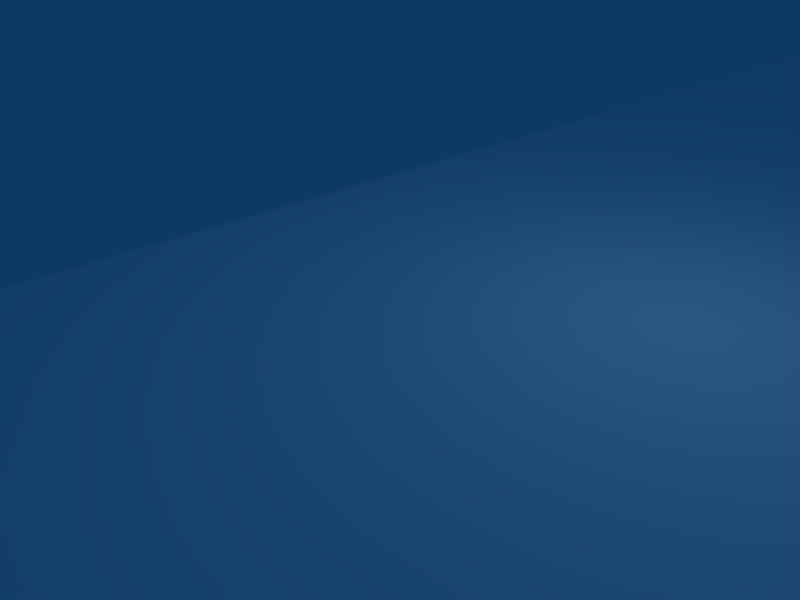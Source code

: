# Source: HarborTypeA.blend  (saved by Blender 2.49.2; exported with 4.5.12 LTS)
import bpy
from mathutils import Matrix  # noqa: F401  (used for matrix-valued properties, if any)

bpy.ops.wm.read_factory_settings(use_empty=True)
scene = bpy.context.scene
scene.name = 'Scene'

# ---- collections
col_collection_1 = bpy.data.collections.new('Collection 1'); scene.collection.children.link(col_collection_1)

# ---- materials (node trees are filled in below, after node groups)
mat_material = bpy.data.materials.new('Material')
mat_material.alpha_threshold = 0.0
mat_material.roughness = 0.5
mat_material.line_color = (0.0, 0.0, 0.0, 1.0)
mat_0 = bpy.data.materials.new('0')
mat_0.alpha_threshold = 0.0
mat_0.diffuse_color = (1.0, 1.0, 1.0, 1.0)
mat_0.roughness = 0.5
mat_0.line_color = (0.0, 0.0, 0.0, 1.0)

# ---- material node trees

# ---- world
world_world = bpy.data.worlds.new('World'); scene.world = world_world
world_world.color = (0.05656, 0.2208, 0.4)
world_world.use_sun_shadow = False
world_world.sun_shadow_jitter_overblur = 0.0
world_world.cycles.sampling_method = 'MANUAL'
world_world.cycles.sample_map_resolution = 256

# ---- cameras
cam_camera = bpy.data.cameras.new('Camera')
cam_camera.passepartout_alpha = 0.2
cam_camera.clip_end = 100.0
cam_camera.lens = 35.0
cam_camera.ortho_scale = 7.314
cam_camera.show_passepartout = False
cam_camera.show_safe_areas = True
cam_camera.dof.focus_distance = 0.0
cam_camera.dof.aperture_fstop = 128.0

# ---- lights
light_spot = bpy.data.lights.new('Spot', 'POINT')
light_spot.transmission_factor = 0.0
light_spot.cutoff_distance = 30.0
light_spot.energy = 100.0
light_spot.shadow_buffer_clip_start = 1.001
light_spot.shadow_soft_size = 1.0
light_spot.shadow_maximum_resolution = 0.006
light_spot.use_absolute_resolution = True
light_spot.cycles.use_multiple_importance_sampling = False

# ---- meshes
me_muelle01__001 = bpy.data.meshes.new('"muelle01".001')
me_muelle01__001.from_pydata([(13.97, 30.8, 0.006227), (25.15, 30.8, 0.006227), (13.97, 30.8, 0.6292), (25.15, 30.8, 0.629), (25.15, 8.4, 0.6299), (13.97, 8.4, 0.6299), (13.97, 8.4, 0.0), (25.15, 8.4, 0.0), (-110.7, 34.05, -25.47), (-105.1, 34.05, -25.47), (-110.7, 39.65, -25.47), (-105.1, 39.65, -25.47), (-110.7, 34.05, 0.01245), (-105.1, 34.05, 0.01245), (-110.7, 39.65, 0.01245), (-105.1, 39.65, 0.01245), (-64.27, -8.4, 5.96e-08), (-13.98, -8.4, 5.96e-08), (64.27, -8.4, 5.96e-08), (-64.27, 8.4, 5.96e-08), (-13.98, 8.4, 5.96e-08), (64.27, 8.4, 5.96e-08), (-64.27, -8.4, 0.6299), (-13.98, -8.4, 0.6299), (64.27, -8.4, 0.6299), (-64.27, 8.4, 0.6299), (-13.98, 8.4, 0.6299), (64.27, 8.4, 0.6299), (-64.27, -25.1, 5.96e-08), (-13.98, -25.1, 5.96e-08), (-13.98, -25.1, 0.6299), (-64.27, -25.1, 0.6299), (-62.02, 1.089, 5.96e-08), (-56.43, 1.089, 3.576e-07), (-56.43, 6.689, 3.576e-07), (-62.02, 6.689, 3.576e-07), (-62.02, 1.089, -25.47), (-56.43, 1.089, -25.47), (-62.02, 6.689, -25.47), (-56.43, 6.689, -25.47), (-36.38, 1.089, 1.788e-07), (-30.79, 1.089, 4.172e-07), (-30.79, 6.689, 4.172e-07), (-36.38, 6.689, 4.172e-07), (-36.38, 1.089, -25.47), (-30.79, 1.089, -25.47), (-36.38, 6.689, -25.47), (-30.79, 6.689, -25.47), (-7.004, 1.089, 5.96e-08), (-1.415, 1.089, 3.576e-07), (-1.415, 6.689, 3.576e-07), (-7.004, 6.689, 3.576e-07), (-7.004, 1.089, -25.47), (-1.415, 1.089, -25.47), (-7.004, 6.689, -25.47), (-1.415, 6.689, -25.47), (36.72, 1.089, 1.788e-07), (42.31, 1.089, 3.576e-07), (42.31, 6.689, 3.576e-07), (36.72, 6.689, 4.172e-07), (36.72, 1.089, -25.47), (42.31, 1.089, -25.47), (36.72, 6.689, -25.47), (42.31, 6.689, -25.47), (56.68, 1.089, 1.788e-07), (62.27, 1.089, 3.576e-07), (62.27, 6.689, 3.576e-07), (56.68, 6.689, 4.172e-07), (56.68, 1.089, -25.47), (62.27, 1.089, -25.47), (56.68, 6.689, -25.47), (62.27, 6.689, -25.47), (73.53, 34.2, -25.47), (79.12, 34.2, -25.47), (73.53, 39.8, -25.47), (79.12, 39.8, -25.47), (73.53, 34.2, 0.01246), (79.12, 34.2, 0.01246), (73.53, 39.8, 0.01246), (79.12, 39.8, 0.01246), (37.39, 34.2, -25.47), (42.98, 34.2, -25.47), (37.39, 39.8, -25.47), (42.98, 39.8, -25.47), (37.39, 34.2, 0.01246), (42.98, 34.2, 0.01246), (37.39, 39.8, 0.01246), (42.98, 39.8, 0.01246), (7.449, 34.2, -25.47), (13.04, 34.2, -25.47), (7.449, 39.8, -25.47), (13.04, 39.8, -25.47), (7.45, 34.2, 0.01246), (13.04, 34.2, 0.01246), (7.45, 39.8, 0.01246), (13.04, 39.8, 0.01246), (-21.29, 34.2, -25.47), (-15.7, 34.2, -25.47), (-21.29, 39.8, -25.47), (-15.7, 39.8, -25.47), (-21.29, 34.2, 0.01246), (-15.7, 34.2, 0.01246), (-21.29, 39.8, 0.01246), (-15.7, 39.8, 0.01246), (-47.01, 34.2, -25.47), (-41.42, 34.2, -25.47), (-47.01, 39.8, -25.47), (-41.42, 39.8, -25.47), (-47.01, 34.2, 0.01246), (-41.42, 34.2, 0.01246), (-47.01, 39.8, 0.01246), (-41.42, 39.8, 0.01246), (-77.12, 34.2, -25.47), (-71.54, 34.2, -25.47), (-77.12, 39.8, -25.47), (-71.54, 39.8, -25.47), (-77.12, 34.2, 0.01246), (-71.54, 34.2, 0.01246), (-77.12, 39.8, 0.01246), (-71.54, 39.8, 0.01246), (-114.6, 30.8, 0.6254), (-92.21, 30.8, 0.6254), (-114.6, 58.8, 0.6254), (-92.21, 58.8, 0.6254), (-114.6, 92.4, 0.6254), (-92.21, 92.4, 0.6254), (-114.6, 30.8, 5.96e-08), (-92.21, 30.8, 0.01246), (-114.6, 58.8, 0.01246), (-92.21, 58.8, 0.01246), (-114.6, 92.4, 0.01246), (-92.21, 92.4, 0.01246), (81.03, 58.8, 0.6254), (81.03, 30.8, 0.6254), (81.03, 30.8, 0.01246), (81.03, 58.8, 0.01246), (-8.383, 58.8, 0.6254), (-8.383, 30.8, 0.6299), (-8.383, 30.8, 0.01246), (-8.383, 58.8, 0.01246), (81.03, 101.4, 0.6254), (81.03, 101.4, 0.01246), (-8.383, 101.4, 0.01246), (-8.383, 101.4, 0.6254), (-110.8, 70.0, -25.47), (-105.2, 70.0, -25.47), (-110.8, 75.6, -25.47), (-105.2, 75.6, -25.47), (-110.8, 70.0, 0.01245), (-105.2, 70.0, 0.01245), (-110.8, 75.6, 0.01245), (-105.2, 75.6, 0.01245)], [], [(1, 4, 7), (1, 3, 4), (5, 0, 6), (2, 0, 5), (3, 2, 5), (5, 4, 3), (1, 7, 6), (6, 0, 1), (8, 10, 11), (9, 8, 11), (12, 13, 15), (15, 14, 12), (8, 9, 13), (12, 8, 13), (9, 11, 15), (15, 13, 9), (11, 10, 14), (14, 15, 11), (10, 8, 12), (12, 14, 10), (22, 23, 26), (26, 25, 22), (28, 29, 30), (30, 31, 28), (17, 18, 24), (24, 23, 17), (18, 21, 27), (27, 24, 18), (20, 19, 25), (25, 26, 20), (19, 16, 22), (22, 25, 19), (16, 17, 29), (28, 16, 29), (17, 23, 30), (30, 29, 17), (23, 22, 31), (31, 30, 23), (22, 16, 28), (28, 31, 22), (36, 38, 39), (39, 37, 36), (37, 33, 32), (32, 36, 37), (38, 35, 34), (34, 39, 38), (37, 39, 34), (34, 33, 37), (38, 36, 32), (32, 35, 38), (16, 32, 33), (17, 16, 33), (19, 20, 34), (34, 35, 19), (44, 46, 47), (47, 45, 44), (45, 41, 40), (40, 44, 45), (46, 43, 42), (42, 47, 46), (45, 47, 42), (42, 41, 45), (46, 44, 40), (40, 43, 46), (32, 16, 19), (19, 35, 32), (40, 33, 34), (34, 43, 40), (17, 33, 40), (40, 41, 17), (20, 17, 41), (41, 42, 20), (43, 34, 20), (20, 42, 43), (52, 54, 55), (55, 53, 52), (53, 49, 48), (48, 52, 53), (54, 51, 50), (50, 55, 54), (53, 55, 50), (50, 49, 53), (54, 52, 48), (48, 51, 54), (17, 48, 49), (49, 18, 17), (60, 62, 63), (63, 61, 60), (61, 57, 56), (56, 60, 61), (62, 59, 58), (58, 63, 62), (61, 63, 58), (58, 57, 61), (62, 60, 56), (56, 59, 62), (48, 17, 20), (20, 51, 48), (56, 49, 50), (50, 59, 56), (18, 49, 56), (56, 57, 18), (59, 50, 21), (21, 58, 59), (68, 70, 71), (71, 69, 68), (69, 65, 64), (64, 68, 69), (70, 67, 66), (66, 71, 70), (69, 71, 66), (66, 65, 69), (70, 68, 64), (64, 67, 70), (64, 57, 58), (58, 67, 64), (18, 57, 64), (64, 65, 18), (21, 18, 65), (65, 66, 21), (67, 58, 21), (21, 66, 67), (7, 4, 27), (27, 21, 7), (7, 21, 50), (6, 7, 50), (6, 50, 51), (20, 6, 51), (6, 20, 26), (26, 5, 6), (5, 26, 23), (4, 5, 23), (4, 23, 24), (27, 4, 24), (72, 74, 75), (75, 73, 72), (72, 73, 77), (77, 76, 72), (73, 75, 79), (79, 77, 73), (75, 74, 78), (78, 79, 75), (74, 72, 76), (76, 78, 74), (80, 82, 83), (83, 81, 80), (80, 81, 85), (85, 84, 80), (81, 83, 87), (87, 85, 81), (83, 82, 86), (86, 87, 83), (82, 80, 84), (84, 86, 82), (88, 90, 91), (91, 89, 88), (88, 89, 93), (93, 92, 88), (89, 91, 95), (95, 93, 89), (91, 90, 94), (94, 95, 91), (90, 88, 92), (92, 94, 90), (96, 98, 99), (99, 97, 96), (96, 97, 101), (101, 100, 96), (97, 99, 103), (103, 101, 97), (99, 98, 102), (102, 103, 99), (98, 96, 100), (100, 102, 98), (104, 106, 107), (107, 105, 104), (104, 105, 109), (109, 108, 104), (105, 107, 111), (111, 109, 105), (107, 106, 110), (110, 111, 107), (106, 104, 108), (108, 110, 106), (112, 114, 115), (115, 113, 112), (112, 113, 117), (117, 116, 112), (113, 115, 119), (119, 117, 113), (115, 114, 118), (118, 119, 115), (114, 112, 116), (116, 118, 114), (123, 122, 120), (120, 121, 123), (125, 124, 122), (122, 123, 125), (129, 127, 126), (126, 128, 129), (131, 129, 128), (128, 130, 131), (127, 121, 120), (120, 126, 127), (135, 132, 133), (133, 134, 135), (131, 125, 123), (123, 129, 131), (130, 124, 125), (125, 131, 130), (128, 122, 124), (124, 130, 128), (126, 120, 122), (122, 128, 126), (136, 123, 121), (121, 137, 136), (137, 121, 127), (127, 138, 137), (139, 129, 123), (123, 136, 139), (133, 3, 1), (1, 134, 133), (142, 143, 140), (140, 141, 142), (141, 140, 132), (132, 135, 141), (142, 141, 135), (135, 139, 142), (143, 142, 139), (139, 136, 143), (140, 143, 136), (136, 132, 140), (3, 133, 132), (3, 132, 136), (2, 3, 136), (137, 2, 136), (2, 137, 138), (138, 0, 2), (95, 94, 139), (139, 86, 84), (85, 87, 76), (87, 86, 139), (76, 87, 139), (78, 76, 139), (79, 78, 139), (79, 139, 135), (77, 79, 135), (77, 135, 134), (76, 77, 134), (76, 134, 1), (85, 76, 1), (84, 85, 1), (139, 84, 1), (95, 139, 1), (93, 95, 1), (92, 93, 1), (1, 0, 92), (92, 0, 138), (92, 138, 139), (92, 139, 94), (129, 118, 116), (127, 129, 116), (127, 116, 117), (117, 119, 108), (127, 117, 108), (127, 108, 109), (109, 111, 100), (127, 109, 100), (138, 127, 100), (138, 100, 101), (139, 138, 101), (139, 101, 103), (129, 139, 103), (129, 103, 102), (129, 102, 100), (129, 100, 111), (129, 111, 110), (129, 110, 108), (129, 108, 119), (118, 129, 119), (144, 146, 147), (145, 144, 147), (148, 149, 151), (151, 150, 148), (144, 145, 149), (148, 144, 149), (145, 147, 151), (151, 149, 145), (147, 146, 150), (150, 151, 147), (146, 144, 148), (148, 150, 146)])
me_muelle01__001.polygons.foreach_set('material_index', [0, 0, 0, 0, 0, 0, 0, 0, 2, 2, 2, 2, 2, 2, 2, 2, 2, 2, 2, 2, 2, 2, 2, 2, 2, 2, 2, 2, 2, 2, 2, 2, 2, 2, 2, 2, 2, 2, 2, 2, 2, 2, 2, 2, 2, 2, 2, 2, 2, 2, 2, 2, 2, 2, 2, 2, 2, 2, 2, 2, 2, 2, 2, 2, 2, 2, 2, 2, 2, 2, 2, 2, 2, 2, 2, 2, 2, 2, 2, 2, 2, 2, 2, 2, 2, 2, 2, 2, 2, 2, 2, 2, 2, 2, 2, 2, 2, 2, 2, 2, 2, 2, 2, 2, 2, 2, 2, 2, 2, 2, 2, 2, 2, 2, 2, 2, 2, 2, 2, 2, 2, 2, 2, 2, 2, 2, 2, 2, 2, 2, 2, 2, 2, 2, 2, 2, 2, 2, 2, 2, 2, 2, 2, 2, 2, 2, 2, 2, 2, 2, 2, 2, 2, 2, 2, 2, 2, 2, 2, 2, 2, 2, 2, 2, 2, 2, 2, 2, 2, 2, 2, 2, 2, 2, 2, 2, 2, 2, 2, 2, 2, 2, 2, 2, 2, 2, 2, 2, 2, 2, 2, 2, 2, 2, 2, 2, 2, 2, 2, 2, 2, 2, 2, 2, 2, 2, 2, 2, 2, 2, 2, 2, 2, 2, 2, 2, 2, 2, 2, 2, 2, 2, 2, 2, 2, 2, 2, 2, 2, 2, 2, 2, 2, 2, 2, 2, 2, 2, 2, 2, 2, 2, 2, 2, 2, 2, 2, 2, 2, 2, 2, 2, 2, 2, 2, 2, 2, 2, 2, 2, 2, 2, 2, 2, 2, 2, 2, 2, 2, 2, 2, 2, 2, 2, 2, 2, 2, 2, 2, 2, 2, 2, 2, 2, 2, 2, 2, 2, 2, 2, 2, 2])
_uv = me_muelle01__001.uv_layers.new(name='UVTex')
_uv.uv.foreach_set('vector', [0.651, 0.344, 0.4639, 0.344, 0.4639, 0.344, 0.651, 0.344, 0.651, 0.344, 0.4639, 0.344, 0.4639, 0.4561, 0.651, 0.4561, 0.4639, 0.4561, 0.651, 0.4561, 0.651, 0.4561, 0.4639, 0.4561, 1.238, 0.2519, 1.238, 1.001, 0.2509, 1.001, 0.2509, 1.001, 0.2509, 0.2519, 1.238, 0.2519, 1.238, 0.2519, 0.2509, 0.2519, 0.2509, 1.001, 0.2509, 1.001, 1.238, 1.001, 1.238, 0.2519, 1.0, 0.0, 1.0, 1.0, 0.0, 1.0, 0.0, 1.0, 0.0, 0.0, 1.0, 0.0, 0.0, 0.0, 1.0, 0.0, 1.0, 1.0, 1.0, 1.0, 0.0, 1.0, 0.0, 0.0, 0.0, 0.0, 1.0, 0.0, 1.0, 1.0, 1.0, 1.0, 0.0, 1.0, 0.0, 0.0, 0.0, 0.0, 1.0, 0.0, 1.0, 1.0, 1.0, 1.0, 0.0, 1.0, 0.0, 0.0, 0.0, 0.0, 1.0, 0.0, 1.0, 1.0, 1.0, 1.0, 0.0, 1.0, 0.0, 0.0, 0.0, 0.0, 1.0, 0.0, 1.0, 1.0, 1.0, 1.0, 0.0, 1.0, 0.0, 0.0, 0.5997, 0.997, 0.5997, 0.4663, 0.01203, 0.4663, 0.01203, 0.4663, 0.01203, 0.997, 0.5997, 0.997, 1.184, 0.997, 1.184, 0.4663, 1.184, 0.4663, 1.912, 0.5667, 1.912, 1.031, 1.912, 1.031, 0.5997, 0.4663, 0.5997, -0.3595, 0.5997, -0.3595, 0.5997, -0.3595, 0.5997, 0.4663, 0.5997, 0.4663, 1.401, -0.1554, 0.8867, -0.1554, 0.8867, -0.1554, 0.8867, -0.1554, 1.401, -0.1554, 1.401, -0.1554, 0.5142, 0.8188, 0.2574, 0.8188, 0.2574, 0.8188, 0.2574, 0.8188, 0.5142, 0.8188, 0.5142, 0.8188, 0.2761, 0.8796, 0.2761, 0.8388, 0.2761, 0.8388, 0.2574, 0.7831, 0.2574, 0.8188, 0.2574, 0.8188, 0.5997, 0.997, 0.5997, 0.4663, 1.184, 0.4663, 1.184, 0.4663, 1.184, 0.997, 0.5997, 0.997, 0.5997, 0.4663, 0.5997, 0.4663, 1.184, 0.4663, 1.184, 0.4663, 1.184, 0.4663, 0.5997, 0.4663, 0.5997, 0.4663, 0.5997, 0.997, 1.184, 0.997, 1.184, 0.997, 1.184, 0.4663, 0.5997, 0.4663, 0.2761, 0.8388, 0.2761, 0.8388, 0.2761, 0.7982, 0.2761, 0.7982, 0.2761, 0.7982, 0.2761, 0.8388, 0.2892, 0.8618, 0.2892, 0.8754, 0.3219, 0.8754, 0.3219, 0.8754, 0.3219, 0.8618, 0.2892, 0.8618, 0.3219, 0.8618, 0.3219, 0.8618, 0.2892, 0.8618, 0.2892, 0.8618, 0.2892, 0.8618, 0.3219, 0.8618, 0.2689, 0.8152, 0.2689, 0.8152, 0.2974, 0.8152, 0.2974, 0.8152, 0.2974, 0.8152, 0.2689, 0.8152, 0.3219, 0.8618, 0.3219, 0.8754, 0.3219, 0.8754, 0.3219, 0.8754, 0.3219, 0.8618, 0.3219, 0.8618, 0.2892, 0.8754, 0.2892, 0.8618, 0.2892, 0.8618, 0.2689, 0.8033, 0.2689, 0.8152, 0.2689, 0.8152, 0.2761, 0.8388, 0.2892, 0.8618, 0.3219, 0.8618, 0.2678, 0.9143, 0.5997, 0.4663, 0.5997, 0.997, 0.2761, 0.8796, 0.5698, 0.8796, 0.3219, 0.8754, 0.2974, 0.8152, 0.2689, 0.8152, 0.2574, 0.8188, 0.2678, 0.7027, 0.07188, 0.7027, 0.07188, 0.6437, 0.07188, 0.6437, 0.2678, 0.6437, 0.2678, 0.7027, 0.2678, 0.6437, 0.2678, 0.6437, 0.2678, 0.7027, 0.2678, 0.7027, 0.2678, 0.7027, 0.2678, 0.6437, 0.07188, 0.7027, 0.07188, 0.7027, 0.07188, 0.6437, 0.07188, 0.6437, 0.07188, 0.6437, 0.07188, 0.7027, 0.2678, 0.6437, 0.07188, 0.6437, 0.07188, 0.6437, 0.07188, 0.6437, 0.2678, 0.6437, 0.2678, 0.6437, 0.07188, 0.7027, 0.2678, 0.7027, 0.2678, 0.7027, 0.2678, 0.7027, 0.07188, 0.7027, 0.07188, 0.7027, 0.2892, 0.8618, 0.2761, 0.8388, 0.2761, 0.8796, 0.2574, 0.8188, 0.2689, 0.8152, 0.2689, 0.8033, 0.2678, 0.7027, 0.2678, 0.9143, 0.07188, 0.9143, 0.07188, 0.9143, 0.07188, 0.7027, 0.2678, 0.7027, 0.5997, 0.4663, 0.2678, 0.9143, 0.2678, 0.7027, 0.2678, 0.7027, 0.2678, 0.6437, 0.5997, 0.4663, 0.8867, 0.5667, 1.401, 0.5667, 1.11, 0.7218, 1.11, 0.7218, 0.9391, 0.7218, 0.8867, 0.5667, 0.07188, 0.7027, 0.07188, 0.9143, 0.01203, 0.4663, 0.5142, 0.8188, 0.4284, 0.8152, 0.3998, 0.8152, 0.6105, 0.8618, 0.6105, 0.8754, 0.6432, 0.8754, 0.07188, 0.3337, 0.2678, 0.3337, 0.2678, 0.3927, 0.2678, 0.3337, 0.2678, 0.3337, 0.2678, 0.3927, 0.2678, 0.3927, 0.2678, 0.3927, 0.2678, 0.3337, 0.5499, 0.8152, 0.5499, 0.8152, 0.5784, 0.8152, 0.5784, 0.8152, 0.5784, 0.8152, 0.5499, 0.8152, 0.6432, 0.8618, 0.6432, 0.8754, 0.6432, 0.8754, 0.07188, 0.3337, 0.2678, 0.3337, 0.2678, 0.3337, 0.6105, 0.8754, 0.6105, 0.8618, 0.6105, 0.8618, 0.6105, 0.8618, 0.6105, 0.8754, 0.6105, 0.8754, 0.5997, 0.4663, 0.2678, 0.3927, 0.2678, 0.3337, 0.2678, 0.3337, 0.5997, -0.3595, 0.5997, 0.4663, 0.8659, 0.8618, 0.8659, 0.8754, 0.8986, 0.8754, 0.8986, 0.8754, 0.8986, 0.8618, 0.8659, 0.8618, 0.2678, -0.1278, 0.2678, -0.1278, 0.2678, -0.06881, 0.2678, -0.06881, 0.2678, -0.06881, 0.2678, -0.1278, 0.7732, 0.8152, 0.7732, 0.8152, 0.8017, 0.8152, 0.8017, 0.8152, 0.8017, 0.8152, 0.7732, 0.8152, 0.8986, 0.8618, 0.8986, 0.8754, 0.8986, 0.8754, 0.8986, 0.8754, 0.8986, 0.8618, 0.8986, 0.8618, 0.8659, 0.8754, 0.8659, 0.8618, 0.8659, 0.8618, 0.8659, 0.8618, 0.8659, 0.8754, 0.8659, 0.8754, 0.6105, 0.8618, 0.5698, 0.8388, 0.5698, 0.8796, 0.5698, 0.8796, 0.6105, 0.8754, 0.6105, 0.8618, 0.2678, -0.06881, 0.2678, 0.3337, 0.07188, 0.3337, 0.6432, 0.8754, 0.8659, 0.8754, 0.8659, 0.8618, 0.5997, -0.3595, 0.2678, 0.3337, 0.2678, -0.06881, 0.2678, -0.06881, 0.2678, -0.1278, 0.5997, -0.3595, 0.7732, 0.8152, 0.5784, 0.8152, 0.9139, 0.8188, 0.9139, 0.8188, 0.8017, 0.8152, 0.7732, 0.8152, 0.8751, 0.8033, 0.8751, 0.8152, 0.9036, 0.8152, 0.9391, -0.137, 1.11, -0.137, 1.11, -0.08538, 1.11, -0.137, 1.11, -0.137, 1.11, -0.08538, 1.11, -0.08538, 1.11, -0.08538, 1.11, -0.137, 0.8751, 0.8152, 0.8751, 0.8152, 0.9036, 0.8152, 0.9036, 0.8152, 0.9036, 0.8152, 0.8751, 0.8152, 0.9036, 0.8033, 0.9036, 0.8152, 0.9036, 0.8152, 0.9391, -0.137, 1.11, -0.137, 1.11, -0.137, 0.8751, 0.8152, 0.8751, 0.8033, 0.8751, 0.8033, 0.8751, 0.8033, 0.8751, 0.8152, 0.8751, 0.8152, 0.2678, -0.2794, 0.2678, -0.1278, 0.07189, -0.1278, 0.8017, 0.8152, 0.8751, 0.8152, 0.8751, 0.8033, 0.5997, -0.3595, 0.2678, -0.1278, 0.2678, -0.2794, 1.11, -0.08538, 1.11, -0.137, 1.401, -0.1554, 0.8867, -0.1554, 1.401, -0.1554, 1.11, -0.137, 0.9036, 0.8033, 0.9036, 0.8152, 0.9139, 0.8188, 0.8751, 0.8152, 0.8017, 0.8152, 0.9139, 0.8188, 0.9139, 0.8188, 0.9036, 0.8152, 0.8751, 0.8152, 0.7141, 0.8188, 0.7141, 0.8188, 0.9139, 0.8188, 0.9139, 0.8188, 0.9139, 0.8188, 0.7141, 0.8188, 0.7141, 0.8188, 0.9139, 0.8188, 0.5784, 0.8152, 0.657, 0.8188, 0.7141, 0.8188, 0.5784, 0.8152, 0.657, 0.8188, 0.5784, 0.8152, 0.5499, 0.8152, 0.5142, 0.8188, 0.657, 0.8188, 0.5499, 0.8152, 0.657, 0.8188, 0.5142, 0.8188, 0.5142, 0.8188, 0.5142, 0.8188, 0.657, 0.8188, 0.657, 0.8188, 0.01203, 0.1713, 0.01203, 0.4663, 0.5997, 0.4663, 0.01203, 0.05335, 0.01203, 0.1713, 0.5997, 0.4663, 0.01203, 0.05335, 0.5997, 0.4663, 0.5997, -0.3595, 0.01203, -0.3595, 0.01203, 0.05335, 0.5997, -0.3595, 1.081, 0.9423, 1.081, 0.9559, 1.114, 0.9559, 1.114, 0.9559, 1.114, 0.9423, 1.081, 0.9423, 0.9612, 0.8737, 0.9897, 0.8737, 0.9897, 0.8737, 1.114, 0.9423, 1.081, 0.9423, 1.081, 0.9423, 1.114, 0.9423, 1.114, 0.9559, 1.114, 0.9559, 1.114, 0.9559, 1.114, 0.9423, 1.114, 0.9423, 1.114, 0.9559, 1.081, 0.9559, 1.081, 0.9559, 1.081, 0.9559, 1.114, 0.9559, 1.114, 0.9559, 1.081, 0.9559, 1.081, 0.9423, 1.081, 0.9423, 1.081, 0.9423, 1.081, 0.9559, 1.081, 0.9559, 0.1246, -1.312, 0.3318, -1.312, 0.3318, -1.4, 0.3061, -1.174, 0.1249, -1.174, 0.1249, -1.097, 0.1249, -1.097, 0.1249, -1.174, 0.1249, -1.174, 0.1249, -1.174, 0.1249, -1.097, 0.1249, -1.097, 0.1249, -1.174, 0.3061, -1.174, 0.3061, -1.174, 0.3061, -1.174, 0.1249, -1.174, 0.1249, -1.174, 0.3318, -1.4, 0.3318, -1.312, 0.3318, -1.312, 0.3318, -1.312, 0.3318, -1.4, 0.3318, -1.4, 0.3061, -1.097, 0.1249, -1.097, 0.1249, -1.097, 0.1246, -1.312, 0.3318, -1.312, 0.3318, -1.312, 0.1246, -0.8394, 0.3318, -0.8394, 0.3318, -0.9275, 0.3318, -0.9275, 0.1246, -0.9275, 0.1246, -0.8394, 0.1246, -0.8394, 0.1246, -0.9275, 0.1246, -0.9275, 0.1246, -0.9275, 0.1246, -0.8394, 0.1246, -0.8394, 0.1246, -0.9275, 0.3318, -0.9275, 0.3318, -0.9275, 0.3318, -0.9275, 0.1246, -0.9275, 0.1246, -0.9275, 0.3318, -0.9275, 0.3318, -0.8394, 0.3318, -0.8394, 0.3318, -0.8394, 0.3318, -0.9275, 0.3318, -0.9275, 0.3318, -0.8394, 0.1246, -0.8394, 0.1246, -0.8394, 0.1246, -0.8394, 0.3318, -0.8394, 0.3318, -0.8394, 0.1246, -0.386, 0.3318, -0.386, 0.3318, -0.4741, 0.3318, -0.4741, 0.1246, -0.4741, 0.1246, -0.386, 0.1246, -0.386, 0.1246, -0.4741, 0.1246, -0.4741, 0.1246, -0.4741, 0.1246, -0.386, 0.1246, -0.386, 0.1246, -0.4741, 0.3318, -0.4741, 0.3318, -0.4741, 0.3318, -0.4741, 0.1246, -0.4741, 0.1246, -0.4741, 0.3318, -0.4741, 0.3318, -0.386, 0.3318, -0.386, 0.3318, -0.386, 0.3318, -0.4741, 0.3318, -0.4741, 0.3318, -0.386, 0.1246, -0.386, 0.1246, -0.386, 0.1246, -0.386, 0.3318, -0.386, 0.3318, -0.386, 0.1246, 0.0198, 0.3318, 0.0198, 0.3318, -0.06837, 0.3318, -0.06837, 0.1246, -0.06837, 0.1246, 0.0198, 0.1246, 0.0198, 0.1246, -0.06837, 0.1246, -0.06837, 0.1246, -0.06837, 0.1246, 0.0198, 0.1246, 0.0198, 0.1246, -0.06837, 0.3318, -0.06837, 0.3318, -0.06837, 0.3318, -0.06837, 0.1246, -0.06837, 0.1246, -0.06837, 0.3318, -0.06837, 0.3318, 0.0198, 0.3318, 0.0198, 0.3318, 0.0198, 0.3318, -0.06837, 0.3318, -0.06837, 0.3318, 0.0198, 0.1246, 0.0198, 0.1246, 0.0198, 0.1246, 0.0198, 0.3318, 0.0198, 0.3318, 0.0198, 0.1246, 0.4949, 0.3318, 0.4949, 0.3318, 0.4067, 0.3318, 0.4067, 0.1246, 0.4067, 0.1246, 0.4949, 0.1246, 0.4949, 0.1246, 0.4067, 0.1246, 0.4067, 0.1246, 0.4067, 0.1246, 0.4949, 0.1246, 0.4949, 0.1246, 0.4067, 0.3318, 0.4067, 0.3318, 0.4067, 0.3318, 0.4067, 0.1246, 0.4067, 0.1246, 0.4067, 0.3318, 0.4067, 0.3318, 0.4949, 0.3318, 0.4949, 0.3318, 0.4949, 0.3318, 0.4067, 0.3318, 0.4067, 0.3318, 0.4949, 0.1246, 0.4949, 0.1246, 0.4949, 0.1246, 0.4949, 0.3318, 0.4949, 0.3318, 0.4949, 1.033, 1.423, 0.0021, 1.423, 0.0021, 1.002, -0.001263, 1.086, -0.001263, 0.7329, 1.035, 0.7329, 1.033, 1.927, 0.0021, 1.927, 0.0021, 1.423, 0.0021, 1.423, 1.033, 1.423, 1.033, 1.927, 1.035, 0.7329, -0.001263, 0.7329, -0.001263, 1.086, 0.0021, 1.002, 0.0021, 1.423, 1.033, 1.423, 1.033, 1.927, 1.033, 1.423, 0.0021, 1.423, 0.0021, 1.423, 0.0021, 1.927, 1.033, 1.927, 0.8975, 0.6066, 0.8975, 0.6066, 0.0166, -0.6694, 0.0004996, 0.8664, 0.0004996, 0.8664, 0.1147, 0.8664, 1.125, 1.002, 1.125, 1.002, 1.125, 0.934, 1.125, 0.934, 1.125, 0.934, 1.125, 1.002, 0.1147, 0.9974, 0.1147, 0.9974, 0.1147, 0.9259, 0.131, 1.457, 0.131, 1.457, 0.131, 1.551, 0.0004996, 0.9974, 0.0004996, 0.9974, 0.1147, 0.9974, 0.1147, 0.9974, 0.1147, 0.9974, 0.0004996, 0.9974, -0.01906, 1.457, -0.01906, 1.457, -0.01906, 1.551, -0.01906, 1.551, -0.01906, 1.551, -0.01906, 1.457, 0.0004996, 0.8664, 0.0004996, 0.8664, 0.0004996, 0.9259, -0.01906, 1.457, -0.01906, 1.457, -0.01906, 1.379, 1.035, -0.5896, 1.035, 0.7329, -0.001263, 0.7329, -0.001263, 0.7329, -0.001263, -0.5896, 1.035, -0.5896, 0.6025, 0.934, 0.1129, 0.934, 0.1129, 0.934, 0.1147, 0.8664, 0.5428, 0.8664, 0.5428, 0.8664, 1.035, -0.5896, 1.035, 0.7329, 1.035, 0.7329, 0.1129, 1.002, 0.6025, 1.002, 0.6025, 1.002, 0.9995, 0.8664, 0.7141, 0.8664, 0.7141, 0.8664, 0.01487, -0.9285, 0.01487, -1.699, 0.01487, -1.699, 3.244, -0.4659, 3.244, -0.4659, 3.244, -1.699, 3.244, -1.699, 3.244, -1.699, 3.244, -0.4659, 1.951, 0.9736, 1.951, 0.9736, 1.951, 0.9259, 2.202, 1.002, 2.202, 1.002, 2.202, 1.057, 3.244, -0.4659, 3.244, -1.699, 1.794, -1.699, 2.021, -2.0, 2.021, -0.5896, 3.68, -0.5896, 3.244, -0.4659, 3.244, -0.4659, 1.794, -0.4659, 0.9206, -0.4659, 0.9206, -0.4659, 1.646, -0.4659, 3.68, -2.0, 3.68, -0.5896, 2.021, -0.5896, 2.021, -0.5896, 2.021, -2.0, 3.68, -2.0, -0.001263, -1.119, -0.001263, -2.0, 1.035, -2.0, -0.001263, -1.119, 1.035, -2.0, 1.035, -0.5896, -0.001263, -0.9423, -0.001263, -1.119, 1.035, -0.5896, -0.001263, -0.5896, -0.001263, -0.9423, 1.035, -0.5896, 0.657, 0.8664, 0.5428, 0.8664, 0.5428, 0.8664, 0.5428, 0.8664, 0.657, 0.8664, 0.657, 0.8664, 0.3318, -0.9275, 0.3318, -0.8394, 1.035, -0.5896, 1.035, -0.5896, 0.3318, -1.312, 0.1246, -1.312, 0.1249, -1.174, 0.3061, -1.174, 0.1249, -1.596, 0.3318, -1.4, 0.3318, -1.312, 1.035, -0.5896, 0.1246, -1.882, 0.3318, -1.4, 1.035, -0.5896, 0.3318, -1.882, 0.1246, -1.882, 1.035, -0.5896, 0.3318, -1.97, 0.3318, -1.882, 1.035, -0.5896, 0.6159, -1.97, 2.021, -0.5896, 2.021, -2.0, 1.114, 0.9423, 1.114, 0.9559, 1.125, 1.002, 1.114, 0.9423, 1.125, 1.002, 1.125, 0.934, 0.9612, 0.8737, 0.9897, 0.8737, 0.9995, 0.8664, 0.1249, -1.596, 0.01487, -1.699, 0.01487, -0.9285, 0.1249, -1.174, 0.1249, -1.596, 0.01487, -0.9285, 0.1249, -1.097, 0.1249, -1.174, 0.01487, -0.9285, 1.035, -0.5896, 0.1246, -1.312, -0.001263, -1.119, 0.3318, -0.9275, 1.035, -0.5896, -0.001263, -1.119, 0.1246, -0.9275, 0.3318, -0.9275, -0.001263, -1.119, 0.1249, -0.6843, 0.1249, -0.7614, 0.01487, -0.9285, 0.7141, 0.8664, 0.657, 0.8664, 0.6237, 0.8737, 0.6237, 0.8737, 0.657, 0.8664, 0.5428, 0.8664, 0.1246, -0.8394, -0.001263, -0.5896, 1.035, -0.5896, 0.1246, -0.8394, 1.035, -0.5896, 0.3318, -0.8394, 1.035, 0.7329, 0.3318, 0.4949, 0.1246, 0.4949, -0.001263, 0.7329, 1.035, 0.7329, 0.1246, 0.4949, -0.001263, 0.7329, 0.1246, 0.4949, 0.1246, 0.4067, 0.2336, 0.9423, 0.2336, 0.9559, 0.3769, 0.9423, 0.1129, 0.934, 0.2336, 0.9423, 0.3769, 0.9423, 0.1129, 0.934, 0.3769, 0.9423, 0.4095, 0.9423, 0.1246, -0.06837, 0.3318, -0.06837, 0.1246, -0.386, 0.1129, 0.934, 0.4095, 0.9423, 0.5271, 0.9423, 0.01487, -0.4659, 0.01487, 0.6906, 0.1249, -0.2878, -0.001263, -0.5896, 0.1246, -0.386, 0.1246, -0.4741, 1.035, -0.5896, -0.001263, -0.5896, 0.1246, -0.4741, 1.035, -0.5896, 0.1246, -0.4741, 0.3318, -0.4741, 1.035, 0.7329, 1.035, -0.5896, 0.3318, -0.4741, 1.035, 0.7329, 0.3318, -0.4741, 0.3318, -0.386, 1.035, 0.7329, 0.3318, -0.386, 0.1246, -0.386, 1.035, 0.7329, 0.1246, -0.386, 0.3318, -0.06837, 1.035, 0.7329, 0.3318, -0.06837, 0.3318, 0.0198, 1.035, 0.7329, 0.3318, 0.0198, 0.1246, 0.0198, 1.035, 0.7329, 0.1246, 0.0198, 0.3318, 0.4067, 0.3318, 0.4949, 1.035, 0.7329, 0.3318, 0.4067, 1.0, 0.0, 1.0, 1.0, 0.0, 1.0, 0.0, 1.0, 0.0, 0.0, 1.0, 0.0, 0.0, 0.0, 1.0, 0.0, 1.0, 1.0, 1.0, 1.0, 0.0, 1.0, 0.0, 0.0, 0.0, 0.0, 1.0, 0.0, 1.0, 1.0, 1.0, 1.0, 0.0, 1.0, 0.0, 0.0, 0.0, 0.0, 1.0, 0.0, 1.0, 1.0, 1.0, 1.0, 0.0, 1.0, 0.0, 0.0, 0.0, 0.0, 1.0, 0.0, 1.0, 1.0, 1.0, 1.0, 0.0, 1.0, 0.0, 0.0, 0.0, 0.0, 1.0, 0.0, 1.0, 1.0, 1.0, 1.0, 0.0, 1.0, 0.0, 0.0])
_ca = me_muelle01__001.color_attributes.new('Col', 'BYTE_COLOR', 'CORNER')
_ca.data.foreach_set('color', [1.0, 1.0, 1.0, 1.0, 1.0, 1.0, 1.0, 1.0, 1.0, 1.0, 1.0, 1.0, 1.0, 1.0, 1.0, 1.0, 1.0, 1.0, 1.0, 1.0, 1.0, 1.0, 1.0, 1.0, 1.0, 1.0, 1.0, 1.0, 1.0, 1.0, 1.0, 1.0, 1.0, 1.0, 1.0, 1.0, 1.0, 1.0, 1.0, 1.0, 1.0, 1.0, 1.0, 1.0, 1.0, 1.0, 1.0, 1.0, 1.0, 1.0, 1.0, 1.0, 1.0, 1.0, 1.0, 1.0, 1.0, 1.0, 1.0, 1.0, 1.0, 1.0, 1.0, 1.0, 1.0, 1.0, 1.0, 1.0, 1.0, 1.0, 1.0, 1.0, 1.0, 1.0, 1.0, 1.0, 1.0, 1.0, 1.0, 1.0, 1.0, 1.0, 1.0, 1.0, 1.0, 1.0, 1.0, 1.0, 1.0, 1.0, 1.0, 1.0, 1.0, 1.0, 1.0, 1.0, 1.0, 1.0, 1.0, 1.0, 1.0, 1.0, 1.0, 1.0, 1.0, 1.0, 1.0, 1.0, 1.0, 1.0, 1.0, 1.0, 1.0, 1.0, 1.0, 1.0, 1.0, 1.0, 1.0, 1.0, 1.0, 1.0, 1.0, 1.0, 1.0, 1.0, 1.0, 1.0, 1.0, 1.0, 1.0, 1.0, 1.0, 1.0, 1.0, 1.0, 1.0, 1.0, 1.0, 1.0, 1.0, 1.0, 1.0, 1.0, 1.0, 1.0, 1.0, 1.0, 1.0, 1.0, 1.0, 1.0, 1.0, 1.0, 1.0, 1.0, 1.0, 1.0, 1.0, 1.0, 1.0, 1.0, 1.0, 1.0, 1.0, 1.0, 1.0, 1.0, 1.0, 1.0, 1.0, 1.0, 1.0, 1.0, 1.0, 1.0, 1.0, 1.0, 1.0, 1.0, 1.0, 1.0, 1.0, 1.0, 1.0, 1.0, 1.0, 1.0, 1.0, 1.0, 1.0, 1.0, 1.0, 1.0, 1.0, 1.0, 1.0, 1.0, 1.0, 1.0, 1.0, 1.0, 1.0, 1.0, 1.0, 1.0, 1.0, 1.0, 1.0, 1.0, 1.0, 1.0, 1.0, 1.0, 1.0, 1.0, 1.0, 1.0, 1.0, 1.0, 1.0, 1.0, 1.0, 1.0, 1.0, 1.0, 1.0, 1.0, 1.0, 1.0, 1.0, 1.0, 1.0, 1.0, 1.0, 1.0, 1.0, 1.0, 1.0, 1.0, 1.0, 1.0, 1.0, 1.0, 1.0, 1.0, 1.0, 1.0, 1.0, 1.0, 1.0, 1.0, 1.0, 1.0, 1.0, 1.0, 1.0, 1.0, 1.0, 1.0, 1.0, 1.0, 1.0, 1.0, 1.0, 1.0, 1.0, 1.0, 1.0, 1.0, 1.0, 1.0, 1.0, 1.0, 1.0, 1.0, 1.0, 1.0, 1.0, 1.0, 1.0, 1.0, 1.0, 1.0, 1.0, 1.0, 1.0, 1.0, 1.0, 1.0, 1.0, 1.0, 1.0, 1.0, 1.0, 1.0, 1.0, 1.0, 1.0, 1.0, 1.0, 1.0, 1.0, 1.0, 1.0, 1.0, 1.0, 1.0, 1.0, 1.0, 1.0, 1.0, 1.0, 1.0, 1.0, 1.0, 1.0, 1.0, 1.0, 1.0, 1.0, 1.0, 1.0, 1.0, 1.0, 1.0, 1.0, 1.0, 1.0, 1.0, 1.0, 1.0, 1.0, 1.0, 1.0, 1.0, 1.0, 1.0, 1.0, 1.0, 1.0, 1.0, 1.0, 1.0, 1.0, 1.0, 1.0, 1.0, 1.0, 1.0, 1.0, 1.0, 1.0, 1.0, 1.0, 1.0, 1.0, 1.0, 1.0, 1.0, 1.0, 1.0, 1.0, 1.0, 1.0, 1.0, 1.0, 1.0, 1.0, 1.0, 1.0, 1.0, 1.0, 1.0, 1.0, 1.0, 1.0, 1.0, 1.0, 1.0, 1.0, 1.0, 1.0, 1.0, 1.0, 1.0, 1.0, 1.0, 1.0, 1.0, 1.0, 1.0, 1.0, 1.0, 1.0, 1.0, 1.0, 1.0, 1.0, 1.0, 1.0, 1.0, 1.0, 1.0, 1.0, 1.0, 1.0, 1.0, 1.0, 1.0, 1.0, 1.0, 1.0, 1.0, 1.0, 1.0, 1.0, 1.0, 1.0, 1.0, 1.0, 1.0, 1.0, 1.0, 1.0, 1.0, 1.0, 1.0, 1.0, 1.0, 1.0, 1.0, 1.0, 1.0, 1.0, 1.0, 1.0, 1.0, 1.0, 1.0, 1.0, 1.0, 1.0, 1.0, 1.0, 1.0, 1.0, 1.0, 1.0, 1.0, 1.0, 1.0, 1.0, 1.0, 1.0, 1.0, 1.0, 1.0, 1.0, 1.0, 1.0, 1.0, 1.0, 1.0, 1.0, 1.0, 1.0, 1.0, 1.0, 1.0, 1.0, 1.0, 1.0, 1.0, 1.0, 1.0, 1.0, 1.0, 1.0, 1.0, 1.0, 1.0, 1.0, 1.0, 1.0, 1.0, 1.0, 1.0, 1.0, 1.0, 1.0, 1.0, 1.0, 1.0, 1.0, 1.0, 1.0, 1.0, 1.0, 1.0, 1.0, 1.0, 1.0, 1.0, 1.0, 1.0, 1.0, 1.0, 1.0, 1.0, 1.0, 1.0, 1.0, 1.0, 1.0, 1.0, 1.0, 1.0, 1.0, 1.0, 1.0, 1.0, 1.0, 1.0, 1.0, 1.0, 1.0, 1.0, 1.0, 1.0, 1.0, 1.0, 1.0, 1.0, 1.0, 1.0, 1.0, 1.0, 1.0, 1.0, 1.0, 1.0, 1.0, 1.0, 1.0, 1.0, 1.0, 1.0, 1.0, 1.0, 1.0, 1.0, 1.0, 1.0, 1.0, 1.0, 1.0, 1.0, 1.0, 1.0, 1.0, 1.0, 1.0, 1.0, 1.0, 1.0, 1.0, 1.0, 1.0, 1.0, 1.0, 1.0, 1.0, 1.0, 1.0, 1.0, 1.0, 1.0, 1.0, 1.0, 1.0, 1.0, 1.0, 1.0, 1.0, 1.0, 1.0, 1.0, 1.0, 1.0, 1.0, 1.0, 1.0, 1.0, 1.0, 1.0, 1.0, 1.0, 1.0, 1.0, 1.0, 1.0, 1.0, 1.0, 1.0, 1.0, 1.0, 1.0, 1.0, 1.0, 1.0, 1.0, 1.0, 1.0, 1.0, 1.0, 1.0, 1.0, 1.0, 1.0, 1.0, 1.0, 1.0, 1.0, 1.0, 1.0, 1.0, 1.0, 1.0, 1.0, 1.0, 1.0, 1.0, 1.0, 1.0, 1.0, 1.0, 1.0, 1.0, 1.0, 1.0, 1.0, 1.0, 1.0, 1.0, 1.0, 1.0, 1.0, 1.0, 1.0, 1.0, 1.0, 1.0, 1.0, 1.0, 1.0, 1.0, 1.0, 1.0, 1.0, 1.0, 1.0, 1.0, 1.0, 1.0, 1.0, 1.0, 1.0, 1.0, 1.0, 1.0, 1.0, 1.0, 1.0, 1.0, 1.0, 1.0, 1.0, 1.0, 1.0, 1.0, 1.0, 1.0, 1.0, 1.0, 1.0, 1.0, 1.0, 1.0, 1.0, 1.0, 1.0, 1.0, 1.0, 1.0, 1.0, 1.0, 1.0, 1.0, 1.0, 1.0, 1.0, 1.0, 1.0, 1.0, 1.0, 1.0, 1.0, 1.0, 1.0, 1.0, 1.0, 1.0, 1.0, 1.0, 1.0, 1.0, 1.0, 1.0, 1.0, 1.0, 1.0, 1.0, 1.0, 1.0, 1.0, 1.0, 1.0, 1.0, 1.0, 1.0, 1.0, 1.0, 1.0, 1.0, 1.0, 1.0, 1.0, 1.0, 1.0, 1.0, 1.0, 1.0, 1.0, 1.0, 1.0, 1.0, 1.0, 1.0, 1.0, 1.0, 1.0, 1.0, 1.0, 1.0, 1.0, 1.0, 1.0, 1.0, 1.0, 1.0, 1.0, 1.0, 1.0, 1.0, 1.0, 1.0, 1.0, 1.0, 1.0, 1.0, 1.0, 1.0, 1.0, 1.0, 1.0, 1.0, 1.0, 1.0, 1.0, 1.0, 1.0, 1.0, 1.0, 1.0, 1.0, 1.0, 1.0, 1.0, 1.0, 1.0, 1.0, 1.0, 1.0, 1.0, 1.0, 1.0, 1.0, 1.0, 1.0, 1.0, 1.0, 1.0, 1.0, 1.0, 1.0, 1.0, 1.0, 1.0, 1.0, 1.0, 1.0, 1.0, 1.0, 1.0, 1.0, 1.0, 1.0, 1.0, 1.0, 1.0, 1.0, 1.0, 1.0, 1.0, 1.0, 1.0, 1.0, 1.0, 1.0, 1.0, 1.0, 1.0, 1.0, 1.0, 1.0, 1.0, 1.0, 1.0, 1.0, 1.0, 1.0, 1.0, 1.0, 1.0, 1.0, 1.0, 1.0, 1.0, 1.0, 1.0, 1.0, 1.0, 1.0, 1.0, 1.0, 1.0, 1.0, 1.0, 1.0, 1.0, 1.0, 1.0, 1.0, 1.0, 1.0, 1.0, 1.0, 1.0, 1.0, 1.0, 1.0, 1.0, 1.0, 1.0, 1.0, 1.0, 1.0, 1.0, 1.0, 1.0, 1.0, 1.0, 1.0, 1.0, 1.0, 1.0, 1.0, 1.0, 1.0, 1.0, 1.0, 1.0, 1.0, 1.0, 1.0, 1.0, 1.0, 1.0, 1.0, 1.0, 1.0, 1.0, 1.0, 1.0, 1.0, 1.0, 1.0, 1.0, 1.0, 1.0, 1.0, 1.0, 1.0, 1.0, 1.0, 1.0, 1.0, 1.0, 1.0, 1.0, 1.0, 1.0, 1.0, 1.0, 1.0, 1.0, 1.0, 1.0, 1.0, 1.0, 1.0, 1.0, 1.0, 1.0, 1.0, 1.0, 1.0, 1.0, 1.0, 1.0, 1.0, 1.0, 1.0, 1.0, 1.0, 1.0, 1.0, 1.0, 1.0, 1.0, 1.0, 1.0, 1.0, 1.0, 1.0, 1.0, 1.0, 1.0, 1.0, 1.0, 1.0, 1.0, 1.0, 1.0, 1.0, 1.0, 1.0, 1.0, 1.0, 1.0, 1.0, 1.0, 1.0, 1.0, 1.0, 1.0, 1.0, 1.0, 1.0, 1.0, 1.0, 1.0, 1.0, 1.0, 1.0, 1.0, 1.0, 1.0, 1.0, 1.0, 1.0, 1.0, 1.0, 1.0, 1.0, 1.0, 1.0, 1.0, 1.0, 1.0, 1.0, 1.0, 1.0, 1.0, 1.0, 1.0, 1.0, 1.0, 1.0, 1.0, 1.0, 1.0, 1.0, 1.0, 1.0, 1.0, 1.0, 1.0, 1.0, 1.0, 1.0, 1.0, 1.0, 1.0, 1.0, 1.0, 1.0, 1.0, 1.0, 1.0, 1.0, 1.0, 1.0, 1.0, 1.0, 1.0, 1.0, 1.0, 1.0, 1.0, 1.0, 1.0, 1.0, 1.0, 1.0, 1.0, 1.0, 1.0, 1.0, 1.0, 1.0, 1.0, 1.0, 1.0, 1.0, 1.0, 1.0, 1.0, 1.0, 1.0, 1.0, 1.0, 1.0, 1.0, 1.0, 1.0, 1.0, 1.0, 1.0, 1.0, 1.0, 1.0, 1.0, 1.0, 1.0, 1.0, 1.0, 1.0, 1.0, 1.0, 1.0, 1.0, 1.0, 1.0, 1.0, 1.0, 1.0, 1.0, 1.0, 1.0, 1.0, 1.0, 1.0, 1.0, 1.0, 1.0, 1.0, 1.0, 1.0, 1.0, 1.0, 1.0, 1.0, 1.0, 1.0, 1.0, 1.0, 1.0, 1.0, 1.0, 1.0, 1.0, 1.0, 1.0, 1.0, 1.0, 1.0, 1.0, 1.0, 1.0, 1.0, 1.0, 1.0, 1.0, 1.0, 1.0, 1.0, 1.0, 1.0, 1.0, 1.0, 1.0, 1.0, 1.0, 1.0, 1.0, 1.0, 1.0, 1.0, 1.0, 1.0, 1.0, 1.0, 1.0, 1.0, 1.0, 1.0, 1.0, 1.0, 1.0, 1.0, 1.0, 1.0, 1.0, 1.0, 1.0, 1.0, 1.0, 1.0, 1.0, 1.0, 1.0, 1.0, 1.0, 1.0, 1.0, 1.0, 1.0, 1.0, 1.0, 1.0, 1.0, 1.0, 1.0, 1.0, 1.0, 1.0, 1.0, 1.0, 1.0, 1.0, 1.0, 1.0, 1.0, 1.0, 1.0, 1.0, 1.0, 1.0, 1.0, 1.0, 1.0, 1.0, 1.0, 1.0, 1.0, 1.0, 1.0, 1.0, 1.0, 1.0, 1.0, 1.0, 1.0, 1.0, 1.0, 1.0, 1.0, 1.0, 1.0, 1.0, 1.0, 1.0, 1.0, 1.0, 1.0, 1.0, 1.0, 1.0, 1.0, 1.0, 1.0, 1.0, 1.0, 1.0, 1.0, 1.0, 1.0, 1.0, 1.0, 1.0, 1.0, 1.0, 1.0, 1.0, 1.0, 1.0, 1.0, 1.0, 1.0, 1.0, 1.0, 1.0, 1.0, 1.0, 1.0, 1.0, 1.0, 1.0, 1.0, 1.0, 1.0, 1.0, 1.0, 1.0, 1.0, 1.0, 1.0, 1.0, 1.0, 1.0, 1.0, 1.0, 1.0, 1.0, 1.0, 1.0, 1.0, 1.0, 1.0, 1.0, 1.0, 1.0, 1.0, 1.0, 1.0, 1.0, 1.0, 1.0, 1.0, 1.0, 1.0, 1.0, 1.0, 1.0, 1.0, 1.0, 1.0, 1.0, 1.0, 1.0, 1.0, 1.0, 1.0, 1.0, 1.0, 1.0, 1.0, 1.0, 1.0, 1.0, 1.0, 1.0, 1.0, 1.0, 1.0, 1.0, 1.0, 1.0, 1.0, 1.0, 1.0, 1.0, 1.0, 1.0, 1.0, 1.0, 1.0, 1.0, 1.0, 1.0, 1.0, 1.0, 1.0, 1.0, 1.0, 1.0, 1.0, 1.0, 1.0, 1.0, 1.0, 1.0, 1.0, 1.0, 1.0, 1.0, 1.0, 1.0, 1.0, 1.0, 1.0, 1.0, 1.0, 1.0, 1.0, 1.0, 1.0, 1.0, 1.0, 1.0, 1.0, 1.0, 1.0, 1.0, 1.0, 1.0, 1.0, 1.0, 1.0, 1.0, 1.0, 1.0, 1.0, 1.0, 1.0, 1.0, 1.0, 1.0, 1.0, 1.0, 1.0, 1.0, 1.0, 1.0, 1.0, 1.0, 1.0, 1.0, 1.0, 1.0, 1.0, 1.0, 1.0, 1.0, 1.0, 1.0, 1.0, 1.0, 1.0, 1.0, 1.0, 1.0, 1.0, 1.0, 1.0, 1.0, 1.0, 1.0, 1.0, 1.0, 1.0, 1.0, 1.0, 1.0, 1.0, 1.0, 1.0, 1.0, 1.0, 1.0, 1.0, 1.0, 1.0, 1.0, 1.0, 1.0, 1.0, 1.0, 1.0, 1.0, 1.0, 1.0, 1.0, 1.0, 1.0, 1.0, 1.0, 1.0, 1.0, 1.0, 1.0, 1.0, 1.0, 1.0, 1.0, 1.0, 1.0, 1.0, 1.0, 1.0, 1.0, 1.0, 1.0, 1.0, 1.0, 1.0, 1.0, 1.0, 1.0, 1.0, 1.0, 1.0, 1.0, 1.0, 1.0, 1.0, 1.0, 1.0, 1.0, 1.0, 1.0, 1.0, 1.0, 1.0, 1.0, 1.0, 1.0, 1.0, 1.0, 1.0, 1.0, 1.0, 1.0, 1.0, 1.0, 1.0, 1.0, 1.0, 1.0, 1.0, 1.0, 1.0, 1.0, 1.0, 1.0, 1.0, 1.0, 1.0, 1.0, 1.0, 1.0, 1.0, 1.0, 1.0, 1.0, 1.0, 1.0, 1.0, 1.0, 1.0, 1.0, 1.0, 1.0, 1.0, 1.0, 1.0, 1.0, 1.0, 1.0, 1.0, 1.0, 1.0, 1.0, 1.0, 1.0, 1.0, 1.0, 1.0, 1.0, 1.0, 1.0, 1.0, 1.0, 1.0, 1.0, 1.0, 1.0, 1.0, 1.0, 1.0, 1.0, 1.0, 1.0, 1.0, 1.0, 1.0, 1.0, 1.0, 1.0, 1.0, 1.0, 1.0, 1.0, 1.0, 1.0, 1.0, 1.0, 1.0, 1.0, 1.0, 1.0, 1.0, 1.0, 1.0, 1.0, 1.0, 1.0, 1.0, 1.0, 1.0, 1.0, 1.0, 1.0, 1.0, 1.0, 1.0, 1.0, 1.0, 1.0, 1.0, 1.0, 1.0, 1.0, 1.0, 1.0, 1.0, 1.0, 1.0, 1.0, 1.0, 1.0, 1.0, 1.0, 1.0, 1.0, 1.0, 1.0, 1.0, 1.0, 1.0, 1.0, 1.0, 1.0, 1.0, 1.0, 1.0, 1.0, 1.0, 1.0, 1.0, 1.0, 1.0, 1.0, 1.0, 1.0, 1.0, 1.0, 1.0, 1.0, 1.0, 1.0, 1.0, 1.0, 1.0, 1.0, 1.0, 1.0, 1.0, 1.0, 1.0, 1.0, 1.0, 1.0, 1.0, 1.0, 1.0, 1.0, 1.0, 1.0, 1.0, 1.0, 1.0, 1.0, 1.0, 1.0, 1.0, 1.0, 1.0, 1.0, 1.0, 1.0, 1.0, 1.0, 1.0, 1.0, 1.0, 1.0, 1.0, 1.0, 1.0, 1.0, 1.0, 1.0, 1.0, 1.0, 1.0, 1.0, 1.0, 1.0, 1.0, 1.0, 1.0, 1.0, 1.0, 1.0, 1.0, 1.0, 1.0, 1.0, 1.0, 1.0, 1.0, 1.0, 1.0, 1.0, 1.0, 1.0, 1.0, 1.0, 1.0, 1.0, 1.0, 1.0, 1.0, 1.0, 1.0, 1.0, 1.0, 1.0, 1.0, 1.0, 1.0, 1.0, 1.0, 1.0, 1.0, 1.0, 1.0, 1.0, 1.0, 1.0, 1.0, 1.0, 1.0, 1.0, 1.0, 1.0, 1.0, 1.0, 1.0, 1.0, 1.0, 1.0, 1.0, 1.0, 1.0, 1.0, 1.0, 1.0, 1.0, 1.0, 1.0, 1.0, 1.0, 1.0, 1.0, 1.0, 1.0, 1.0, 1.0, 1.0, 1.0, 1.0, 1.0, 1.0, 1.0, 1.0, 1.0, 1.0, 1.0, 1.0, 1.0, 1.0, 1.0, 1.0, 1.0, 1.0, 1.0, 1.0, 1.0, 1.0, 1.0, 1.0, 1.0, 1.0, 1.0, 1.0, 1.0, 1.0, 1.0, 1.0, 1.0, 1.0, 1.0, 1.0, 1.0, 1.0, 1.0, 1.0, 1.0, 1.0, 1.0, 1.0, 1.0, 1.0, 1.0, 1.0, 1.0, 1.0, 1.0, 1.0, 1.0, 1.0, 1.0, 1.0, 1.0, 1.0, 1.0, 1.0, 1.0, 1.0, 1.0, 1.0, 1.0, 1.0, 1.0, 1.0, 1.0, 1.0, 1.0, 1.0, 1.0, 1.0, 1.0, 1.0, 1.0, 1.0, 1.0, 1.0, 1.0, 1.0, 1.0, 1.0, 1.0, 1.0, 1.0, 1.0, 1.0, 1.0, 1.0, 1.0, 1.0, 1.0, 1.0, 1.0, 1.0, 1.0, 1.0, 1.0, 1.0, 1.0, 1.0, 1.0, 1.0, 1.0, 1.0, 1.0, 1.0, 1.0, 1.0, 1.0, 1.0, 1.0, 1.0, 1.0, 1.0, 1.0, 1.0, 1.0, 1.0, 1.0, 1.0, 1.0, 1.0, 1.0, 1.0, 1.0, 1.0, 1.0, 1.0, 1.0, 1.0, 1.0, 1.0, 1.0, 1.0, 1.0, 1.0, 1.0, 1.0, 1.0, 1.0, 1.0, 1.0, 1.0, 1.0, 1.0, 1.0, 1.0, 1.0, 1.0, 1.0, 1.0, 1.0, 1.0, 1.0, 1.0, 1.0, 1.0, 1.0, 1.0, 1.0, 1.0, 1.0, 1.0, 1.0, 1.0, 1.0, 1.0, 1.0, 1.0, 1.0, 1.0, 1.0, 1.0, 1.0, 1.0, 1.0, 1.0, 1.0, 1.0, 1.0, 1.0, 1.0, 1.0, 1.0, 1.0, 1.0, 1.0, 1.0, 1.0, 1.0, 1.0, 1.0, 1.0, 1.0, 1.0, 1.0, 1.0, 1.0, 1.0, 1.0, 1.0, 1.0, 1.0, 1.0, 1.0, 1.0, 1.0, 1.0, 1.0, 1.0, 1.0, 1.0, 1.0, 1.0, 1.0, 1.0, 1.0, 1.0, 1.0, 1.0, 1.0, 1.0, 1.0, 1.0, 1.0, 1.0, 1.0, 1.0, 1.0, 1.0, 1.0, 1.0, 1.0, 1.0, 1.0, 1.0, 1.0, 1.0, 1.0, 1.0, 1.0, 1.0, 1.0, 1.0, 1.0, 1.0, 1.0, 1.0, 1.0, 1.0, 1.0, 1.0, 1.0, 1.0, 1.0, 1.0, 1.0, 1.0, 1.0, 1.0, 1.0, 1.0, 1.0, 1.0, 1.0, 1.0, 1.0, 1.0, 1.0, 1.0, 1.0, 1.0, 1.0, 1.0, 1.0, 1.0, 1.0, 1.0, 1.0, 1.0, 1.0, 1.0, 1.0, 1.0, 1.0, 1.0, 1.0, 1.0, 1.0, 1.0, 1.0, 1.0, 1.0, 1.0, 1.0, 1.0, 1.0, 1.0, 1.0, 1.0, 1.0, 1.0, 1.0, 1.0, 1.0, 1.0, 1.0, 1.0, 1.0, 1.0, 1.0, 1.0, 1.0, 1.0, 1.0, 1.0, 1.0, 1.0, 1.0, 1.0, 1.0, 1.0, 1.0, 1.0, 1.0, 1.0, 1.0, 1.0, 1.0, 1.0, 1.0, 1.0, 1.0, 1.0, 1.0, 1.0, 1.0, 1.0, 1.0, 1.0, 1.0, 1.0, 1.0, 1.0, 1.0, 1.0, 1.0, 1.0, 1.0, 1.0, 1.0, 1.0, 1.0, 1.0, 1.0, 1.0, 1.0, 1.0, 1.0, 1.0, 1.0, 1.0, 1.0, 1.0, 1.0, 1.0, 1.0, 1.0, 1.0, 1.0, 1.0, 1.0, 1.0, 1.0, 1.0, 1.0, 1.0, 1.0, 1.0, 1.0, 1.0, 1.0, 1.0, 1.0, 1.0, 1.0, 1.0, 1.0, 1.0, 1.0, 1.0, 1.0, 1.0, 1.0, 1.0, 1.0, 1.0, 1.0, 1.0, 1.0, 1.0, 1.0, 1.0, 1.0, 1.0, 1.0, 1.0, 1.0, 1.0, 1.0, 1.0, 1.0, 1.0, 1.0, 1.0, 1.0, 1.0, 1.0, 1.0, 1.0, 1.0, 1.0, 1.0, 1.0, 1.0, 1.0, 1.0, 1.0, 1.0, 1.0, 1.0, 1.0, 1.0, 1.0, 1.0, 1.0, 1.0, 1.0, 1.0, 1.0, 1.0, 1.0, 1.0, 1.0, 1.0, 1.0, 1.0, 1.0, 1.0, 1.0, 1.0, 1.0, 1.0, 1.0, 1.0, 1.0, 1.0, 1.0, 1.0, 1.0, 1.0, 1.0, 1.0, 1.0, 1.0, 1.0, 1.0, 1.0, 1.0, 1.0, 1.0, 1.0, 1.0, 1.0, 1.0, 1.0, 1.0, 1.0, 1.0, 1.0, 1.0, 1.0, 1.0, 1.0, 1.0, 1.0, 1.0, 1.0, 1.0, 1.0, 1.0, 1.0, 1.0, 1.0, 1.0, 1.0, 1.0, 1.0, 1.0, 1.0, 1.0, 1.0, 1.0, 1.0, 1.0, 1.0, 1.0, 1.0, 1.0, 1.0, 1.0, 1.0, 1.0, 1.0, 1.0, 1.0, 1.0, 1.0, 1.0, 1.0, 1.0, 1.0, 1.0, 1.0, 1.0, 1.0, 1.0, 1.0, 1.0, 1.0, 1.0, 1.0, 1.0, 1.0, 1.0, 1.0, 1.0, 1.0, 1.0, 1.0, 1.0, 1.0, 1.0, 1.0, 1.0, 1.0, 1.0, 1.0, 1.0, 1.0, 1.0, 1.0, 1.0, 1.0, 1.0, 1.0, 1.0, 1.0, 1.0, 1.0, 1.0, 1.0, 1.0, 1.0, 1.0, 1.0, 1.0, 1.0, 1.0, 1.0, 1.0, 1.0, 1.0, 1.0, 1.0, 1.0, 1.0, 1.0, 1.0, 1.0, 1.0, 1.0, 1.0, 1.0, 1.0, 1.0, 1.0, 1.0, 1.0, 1.0, 1.0, 1.0, 1.0, 1.0, 1.0, 1.0, 1.0, 1.0, 1.0, 1.0, 1.0, 1.0, 1.0, 1.0, 1.0, 1.0, 1.0, 1.0, 1.0, 1.0, 1.0, 1.0, 1.0, 1.0, 1.0, 1.0, 1.0, 1.0, 1.0, 1.0, 1.0, 1.0, 1.0, 1.0, 1.0, 1.0, 1.0, 1.0, 1.0, 1.0, 1.0, 1.0, 1.0, 1.0, 1.0, 1.0, 1.0, 1.0, 1.0, 1.0, 1.0, 1.0, 1.0, 1.0, 1.0, 1.0, 1.0, 1.0, 1.0, 1.0, 1.0, 1.0, 1.0, 1.0, 1.0, 1.0, 1.0, 1.0, 1.0, 1.0, 1.0, 1.0, 1.0, 1.0, 1.0, 1.0, 1.0, 1.0, 1.0, 1.0, 1.0, 1.0, 1.0, 1.0, 1.0, 1.0, 1.0, 1.0, 1.0, 1.0, 1.0, 1.0, 1.0, 1.0, 1.0, 1.0, 1.0, 1.0, 1.0, 1.0, 1.0, 1.0, 1.0, 1.0, 1.0, 1.0, 1.0, 1.0, 1.0, 1.0, 1.0, 1.0, 1.0, 1.0, 1.0, 1.0, 1.0, 1.0, 1.0, 1.0, 1.0, 1.0, 1.0, 1.0, 1.0, 1.0, 1.0, 1.0, 1.0, 1.0, 1.0, 1.0, 1.0, 1.0, 1.0, 1.0, 1.0, 1.0, 1.0, 1.0, 1.0, 1.0, 1.0, 1.0, 1.0, 1.0, 1.0, 1.0, 1.0, 1.0, 1.0, 1.0, 1.0, 1.0, 1.0, 1.0, 1.0, 1.0, 1.0, 1.0, 1.0, 1.0, 1.0, 1.0, 1.0, 1.0, 1.0, 1.0, 1.0, 1.0, 1.0, 1.0, 1.0, 1.0, 1.0, 1.0, 1.0, 1.0, 1.0, 1.0, 1.0, 1.0, 1.0, 1.0, 1.0, 1.0, 1.0, 1.0, 1.0, 1.0, 1.0, 1.0, 1.0, 1.0, 1.0, 1.0, 1.0, 1.0, 1.0, 1.0, 1.0, 1.0, 1.0, 1.0, 1.0, 1.0, 1.0, 1.0, 1.0, 1.0, 1.0, 1.0, 1.0, 1.0, 1.0, 1.0, 1.0, 1.0, 1.0, 1.0, 1.0, 1.0, 1.0, 1.0, 1.0, 1.0, 1.0, 1.0, 1.0, 1.0, 1.0, 1.0, 1.0, 1.0, 1.0, 1.0, 1.0, 1.0, 1.0, 1.0, 1.0, 1.0, 1.0, 1.0, 1.0, 1.0, 1.0, 1.0, 1.0, 1.0, 1.0, 1.0, 1.0, 1.0, 1.0, 1.0, 1.0, 1.0, 1.0, 1.0, 1.0, 1.0, 1.0, 1.0, 1.0, 1.0, 1.0, 1.0, 1.0, 1.0, 1.0, 1.0, 1.0, 1.0, 1.0, 1.0, 1.0, 1.0, 1.0, 1.0, 1.0, 1.0, 1.0, 1.0, 1.0, 1.0, 1.0, 1.0, 1.0, 1.0, 1.0, 1.0, 1.0, 1.0, 1.0, 1.0, 1.0, 1.0, 1.0, 1.0, 1.0, 1.0, 1.0, 1.0, 1.0, 1.0, 1.0, 1.0, 1.0, 1.0, 1.0, 1.0, 1.0, 1.0, 1.0, 1.0, 1.0, 1.0, 1.0, 1.0, 1.0, 1.0, 1.0, 1.0, 1.0, 1.0, 1.0, 1.0, 1.0, 1.0, 1.0, 1.0, 1.0, 1.0, 1.0, 1.0, 1.0, 1.0, 1.0, 1.0, 1.0, 1.0, 1.0, 1.0, 1.0, 1.0, 1.0, 1.0, 1.0, 1.0, 1.0, 1.0, 1.0, 1.0, 1.0, 1.0, 1.0, 1.0, 1.0, 1.0, 1.0, 1.0, 1.0, 1.0, 1.0, 1.0, 1.0, 1.0, 1.0, 1.0, 1.0, 1.0, 1.0, 1.0, 1.0, 1.0, 1.0, 1.0, 1.0, 1.0, 1.0, 1.0, 1.0, 1.0, 1.0, 1.0, 1.0, 1.0, 1.0, 1.0, 1.0, 1.0, 1.0, 1.0, 1.0, 1.0, 1.0, 1.0, 1.0, 1.0, 1.0, 1.0, 1.0, 1.0, 1.0, 1.0, 1.0, 1.0, 1.0, 1.0, 1.0, 1.0, 1.0, 1.0, 1.0, 1.0, 1.0, 1.0, 1.0, 1.0, 1.0, 1.0, 1.0, 1.0, 1.0, 1.0, 1.0, 1.0, 1.0, 1.0, 1.0, 1.0, 1.0, 1.0, 1.0, 1.0, 1.0, 1.0, 1.0, 1.0, 1.0, 1.0, 1.0, 1.0, 1.0, 1.0, 1.0, 1.0, 1.0, 1.0, 1.0, 1.0, 1.0, 1.0, 1.0, 1.0, 1.0, 1.0, 1.0, 1.0, 1.0, 1.0, 1.0, 1.0, 1.0, 1.0, 1.0, 1.0, 1.0, 1.0, 1.0, 1.0, 1.0, 1.0, 1.0, 1.0, 1.0, 1.0, 1.0, 1.0, 1.0, 1.0, 1.0, 1.0, 1.0, 1.0, 1.0, 1.0, 1.0, 1.0, 1.0, 1.0, 1.0, 1.0, 1.0, 1.0, 1.0, 1.0, 1.0, 1.0, 1.0, 1.0, 1.0, 1.0, 1.0, 1.0, 1.0, 1.0, 1.0, 1.0, 1.0, 1.0, 1.0, 1.0, 1.0, 1.0, 1.0, 1.0, 1.0, 1.0, 1.0, 1.0, 1.0, 1.0, 1.0, 1.0, 1.0, 1.0, 1.0, 1.0, 1.0, 1.0, 1.0, 1.0, 1.0, 1.0, 1.0, 1.0, 1.0, 1.0, 1.0, 1.0, 1.0, 1.0, 1.0, 1.0, 1.0, 1.0, 1.0, 1.0, 1.0, 1.0, 1.0, 1.0, 1.0, 1.0, 1.0, 1.0, 1.0, 1.0, 1.0, 1.0, 1.0, 1.0, 1.0, 1.0, 1.0, 1.0, 1.0, 1.0, 1.0, 1.0, 1.0, 1.0, 1.0, 1.0, 1.0, 1.0, 1.0, 1.0, 1.0, 1.0, 1.0, 1.0, 1.0, 1.0, 1.0, 1.0, 1.0, 1.0, 1.0, 1.0, 1.0, 1.0, 1.0, 1.0, 1.0, 1.0, 1.0, 1.0, 1.0, 1.0, 1.0, 1.0, 1.0, 1.0, 1.0, 1.0, 1.0, 1.0, 1.0, 1.0, 1.0, 1.0, 1.0, 1.0, 1.0, 1.0, 1.0, 1.0, 1.0, 1.0, 1.0, 1.0, 1.0, 1.0, 1.0, 1.0, 1.0, 1.0, 1.0, 1.0, 1.0, 1.0, 1.0, 1.0, 1.0, 1.0, 1.0, 1.0, 1.0, 1.0, 1.0, 1.0, 1.0, 1.0, 1.0, 1.0, 1.0, 1.0, 1.0, 1.0, 1.0, 1.0, 1.0, 1.0, 1.0, 1.0, 1.0, 1.0, 1.0, 1.0, 1.0, 1.0, 1.0, 1.0, 1.0, 1.0, 1.0, 1.0, 1.0, 1.0, 1.0, 1.0, 1.0, 1.0, 1.0, 1.0, 1.0, 1.0, 1.0, 1.0, 1.0, 1.0, 1.0, 1.0, 1.0, 1.0, 1.0, 1.0, 1.0, 1.0, 1.0, 1.0, 1.0, 1.0, 1.0, 1.0, 1.0, 1.0, 1.0, 1.0, 1.0, 1.0, 1.0, 1.0, 1.0, 1.0, 1.0, 1.0, 1.0, 1.0, 1.0, 1.0, 1.0, 1.0, 1.0, 1.0, 1.0, 1.0, 1.0, 1.0, 1.0, 1.0, 1.0, 1.0, 1.0, 1.0, 1.0, 1.0, 1.0, 1.0, 1.0, 1.0, 1.0, 1.0, 1.0, 1.0, 1.0, 1.0, 1.0, 1.0, 1.0, 1.0, 1.0, 1.0, 1.0, 1.0, 1.0, 1.0, 1.0, 1.0, 1.0, 1.0, 1.0, 1.0, 1.0, 1.0, 1.0, 1.0, 1.0, 1.0, 1.0, 1.0, 1.0, 1.0, 1.0, 1.0, 1.0, 1.0, 1.0, 1.0, 1.0, 1.0, 1.0, 1.0, 1.0, 1.0, 1.0, 1.0, 1.0, 1.0, 1.0, 1.0, 1.0, 1.0, 1.0, 1.0, 1.0, 1.0, 1.0, 1.0, 1.0, 1.0, 1.0, 1.0, 1.0, 1.0, 1.0, 1.0, 1.0, 1.0, 1.0, 1.0, 1.0, 1.0, 1.0, 1.0, 1.0, 1.0, 1.0, 1.0, 1.0, 1.0, 1.0, 1.0, 1.0, 1.0, 1.0, 1.0, 1.0, 1.0, 1.0, 1.0, 1.0, 1.0, 1.0, 1.0, 1.0, 1.0, 1.0, 1.0, 1.0, 1.0, 1.0, 1.0, 1.0, 1.0, 1.0, 1.0, 1.0, 1.0, 1.0, 1.0, 1.0, 1.0, 1.0, 1.0, 1.0, 1.0, 1.0, 1.0, 1.0, 1.0, 1.0, 1.0, 1.0, 1.0, 1.0, 1.0, 1.0, 1.0, 1.0, 1.0, 1.0, 1.0, 1.0, 1.0, 1.0, 1.0, 1.0, 1.0, 1.0, 1.0, 1.0, 1.0, 1.0, 1.0, 1.0, 1.0, 1.0, 1.0, 1.0, 1.0, 1.0, 1.0, 1.0, 1.0, 1.0, 1.0, 1.0, 1.0, 1.0, 1.0, 1.0, 1.0, 1.0, 1.0, 1.0, 1.0, 1.0, 1.0, 1.0, 1.0, 1.0, 1.0, 1.0, 1.0, 1.0, 1.0, 1.0, 1.0, 1.0, 1.0, 1.0, 1.0, 1.0, 1.0, 1.0, 1.0, 1.0, 1.0, 1.0, 1.0, 1.0, 1.0, 1.0, 1.0, 1.0, 1.0, 1.0, 1.0, 1.0, 1.0, 1.0, 1.0, 1.0, 1.0, 1.0, 1.0, 1.0, 1.0, 1.0, 1.0, 1.0, 1.0, 1.0, 1.0, 1.0, 1.0, 1.0, 1.0, 1.0, 1.0, 1.0, 1.0, 1.0, 1.0, 1.0, 1.0, 1.0, 1.0, 1.0, 1.0, 1.0, 1.0, 1.0, 1.0, 1.0, 1.0, 1.0, 1.0, 1.0, 1.0, 1.0, 1.0, 1.0, 1.0, 1.0, 1.0, 1.0, 1.0, 1.0, 1.0, 1.0, 1.0, 1.0, 1.0, 1.0, 1.0, 1.0, 1.0, 1.0, 1.0, 1.0, 1.0, 1.0, 1.0, 1.0, 1.0, 1.0, 1.0, 1.0, 1.0, 1.0, 1.0, 1.0, 1.0, 1.0, 1.0, 1.0, 1.0, 1.0, 1.0, 1.0, 1.0, 1.0, 1.0, 1.0, 1.0, 1.0, 1.0, 1.0, 1.0, 1.0, 1.0, 1.0, 1.0, 1.0, 1.0, 1.0, 1.0, 1.0, 1.0, 1.0, 1.0, 1.0, 1.0, 1.0, 1.0, 1.0, 1.0, 1.0, 1.0, 1.0, 1.0, 1.0, 1.0, 1.0, 1.0, 1.0, 1.0, 1.0, 1.0, 1.0, 1.0, 1.0, 1.0, 1.0, 1.0, 1.0, 1.0, 1.0, 1.0, 1.0, 1.0, 1.0, 1.0, 1.0, 1.0, 1.0, 1.0, 1.0, 1.0, 1.0, 1.0, 1.0, 1.0, 1.0, 1.0, 1.0, 1.0, 1.0, 1.0, 1.0, 1.0, 1.0, 1.0, 1.0, 1.0, 1.0, 1.0, 1.0, 1.0, 1.0, 1.0, 1.0, 1.0, 1.0, 1.0, 1.0, 1.0, 1.0, 1.0, 1.0, 1.0, 1.0, 1.0, 1.0, 1.0, 1.0, 1.0, 1.0, 1.0, 1.0, 1.0, 1.0, 1.0, 1.0, 1.0, 1.0, 1.0, 1.0, 1.0, 1.0, 1.0, 1.0, 1.0, 1.0, 1.0, 1.0, 1.0, 1.0, 1.0, 1.0, 1.0, 1.0, 1.0, 1.0, 1.0, 1.0, 1.0, 1.0, 1.0, 1.0, 1.0, 1.0, 1.0, 1.0, 1.0, 1.0, 1.0, 1.0, 1.0, 1.0, 1.0, 1.0, 1.0, 1.0, 1.0, 1.0, 1.0, 1.0, 1.0, 1.0, 1.0, 1.0, 1.0, 1.0, 1.0, 1.0, 1.0, 1.0, 1.0, 1.0, 1.0, 1.0, 1.0, 1.0, 1.0])
me_muelle01__001.materials.append(mat_material)
me_muelle01__001.materials.append(mat_material)
me_muelle01__001.materials.append(mat_0)
me_muelle01__001.use_remesh_preserve_volume = False
me_muelle01__001.use_remesh_preserve_attributes = False
me_muelle01__001.use_mirror_vertex_groups = False
me_muelle01__001.update()

# ---- objects
ob_muelle01__001 = bpy.data.objects.new('"muelle01".001', me_muelle01__001)
ob_lamp = bpy.data.objects.new('Lamp', light_spot)
ob_camera = bpy.data.objects.new('Camera', cam_camera)

# ---- transforms, parenting, visibility, modifiers, constraints
ob_muelle01__001.location = (6.041, -79.12, 0.5641)
ob_muelle01__001.lock_rotations_4d = False
ob_muelle01__001.empty_display_type = 'ARROWS'
ob_muelle01__001.lineart.crease_threshold = 0.0
ob_lamp.location = (4.076, 1.005, 5.904)
ob_lamp.rotation_euler = (0.6503, 0.05522, 1.866)
ob_lamp.lock_rotations_4d = False
ob_lamp.empty_display_type = 'ARROWS'
ob_lamp.color = (0.0, 0.0, 0.0, 0.0)
ob_lamp.lineart.crease_threshold = 0.0
ob_camera.location = (7.481, -6.508, 5.344)
ob_camera.rotation_euler = (1.109, 0.01082, 0.8149)
ob_camera.lock_rotations_4d = False
ob_camera.empty_display_type = 'ARROWS'
ob_camera.color = (0.0, 0.0, 0.0, 0.0)
ob_camera.display_type = 'WIRE'
ob_camera.lineart.crease_threshold = 0.0

# ---- collection membership
col_collection_1.objects.link(ob_muelle01__001)
col_collection_1.objects.link(ob_lamp)
col_collection_1.objects.link(ob_camera)

# ---- scene / render settings (as saved in the file)
scene.camera = ob_camera
scene.frame_start = 1; scene.frame_end = 250; scene.frame_set(1)
scene.render.engine = 'BLENDER_EEVEE_NEXT'
scene.render.image_settings.file_format = 'JPEG'
scene.render.image_settings.color_mode = 'RGB'
scene.render.image_settings.compression = 90
scene.render.resolution_x = 800
scene.render.resolution_y = 600
scene.render.pixel_aspect_x = 100.0
scene.render.pixel_aspect_y = 100.0
scene.render.fps = 25
scene.render.dither_intensity = 0.0
scene.render.use_compositing = False
scene.render.use_sequencer = False
scene.render.bake_margin = 2
scene.render.bake_bias = 0.0
scene.render.use_stamp_time = False
scene.render.use_stamp_date = False
scene.render.use_stamp_frame = False
scene.render.use_stamp_camera = False
scene.render.use_stamp_scene = False
scene.render.use_stamp_filename = False
scene.render.use_stamp_render_time = False
scene.render.stamp_font_size = 0
scene.cycles.use_denoising = False
scene.cycles.samples = 10
scene.cycles.sampling_pattern = 'TABULATED_SOBOL'
scene.cycles.light_sampling_threshold = 0.0
scene.cycles.use_adaptive_sampling = False
scene.cycles.use_light_tree = False
scene.cycles.blur_glossy = 0.0
scene.cycles.volume_bounces = 1
scene.cycles.pixel_filter_type = 'GAUSSIAN'
scene.cycles.sample_clamp_indirect = 0.0
scene.view_settings.view_transform = 'Raw'
bpy.context.view_layer.update()

